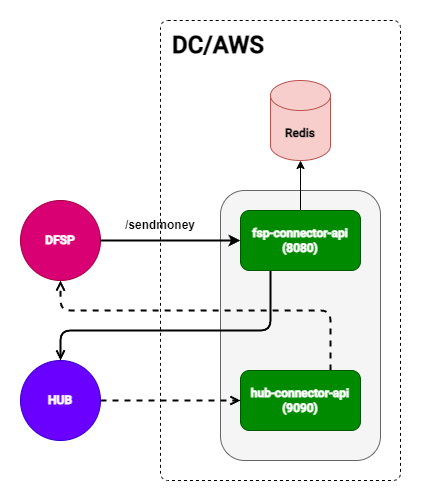

The diagram above was exported from draw.io. Its source (the exported page's mxGraphModel, read from the mxfile embedded in the PNG):
<mxGraphModel dx="1450" dy="922" grid="1" gridSize="10" guides="1" tooltips="1" connect="1" arrows="1" fold="1" page="0" pageScale="1" pageWidth="850" pageHeight="1100" math="0" shadow="0">
  <root>
    <mxCell id="-2OvKteIBVLKWxP-wTKJ-0" />
    <mxCell id="-2OvKteIBVLKWxP-wTKJ-1" parent="-2OvKteIBVLKWxP-wTKJ-0" />
    <mxCell id="-2OvKteIBVLKWxP-wTKJ-2" value="" style="rounded=1;whiteSpace=wrap;html=1;arcSize=3;dashed=1;" vertex="1" parent="-2OvKteIBVLKWxP-wTKJ-1">
      <mxGeometry y="-100" width="240" height="460" as="geometry" />
    </mxCell>
    <mxCell id="-2OvKteIBVLKWxP-wTKJ-3" value="" style="rounded=1;whiteSpace=wrap;html=1;fillColor=#f5f5f5;strokeColor=#666666;fontColor=#333333;" vertex="1" parent="-2OvKteIBVLKWxP-wTKJ-1">
      <mxGeometry x="60" y="70" width="160" height="270" as="geometry" />
    </mxCell>
    <mxCell id="-2OvKteIBVLKWxP-wTKJ-5" value="DC/AWS" style="text;html=1;strokeColor=none;fillColor=none;align=left;verticalAlign=middle;whiteSpace=wrap;rounded=0;fontStyle=1;fontFamily=Roboto;fontSource=https%3A%2F%2Ffonts.googleapis.com%2Fcss%3Ffamily%3DRoboto;fontSize=24;" vertex="1" parent="-2OvKteIBVLKWxP-wTKJ-1">
      <mxGeometry x="10" y="-90" width="110" height="30" as="geometry" />
    </mxCell>
    <mxCell id="-2OvKteIBVLKWxP-wTKJ-7" style="edgeStyle=orthogonalEdgeStyle;rounded=1;orthogonalLoop=1;jettySize=auto;html=1;entryX=0.5;entryY=0;entryDx=0;entryDy=0;strokeWidth=2;endArrow=open;endFill=0;exitX=0.25;exitY=1;exitDx=0;exitDy=0;" edge="1" parent="-2OvKteIBVLKWxP-wTKJ-1" source="-2OvKteIBVLKWxP-wTKJ-10" target="-2OvKteIBVLKWxP-wTKJ-16">
      <mxGeometry relative="1" as="geometry">
        <Array as="points">
          <mxPoint x="110" y="210" />
          <mxPoint x="-100" y="210" />
        </Array>
        <mxPoint x="-230" y="190" as="targetPoint" />
      </mxGeometry>
    </mxCell>
    <mxCell id="-2OvKteIBVLKWxP-wTKJ-8" style="edgeStyle=orthogonalEdgeStyle;rounded=1;orthogonalLoop=1;jettySize=auto;html=1;entryX=0.5;entryY=1;entryDx=0;entryDy=0;entryPerimeter=0;" edge="1" parent="-2OvKteIBVLKWxP-wTKJ-1" source="-2OvKteIBVLKWxP-wTKJ-10" target="-2OvKteIBVLKWxP-wTKJ-27">
      <mxGeometry relative="1" as="geometry" />
    </mxCell>
    <mxCell id="-2OvKteIBVLKWxP-wTKJ-10" value="fsp-connector-api&lt;br&gt;(8080)" style="rounded=1;whiteSpace=wrap;html=1;fontStyle=1;fillColor=#008a00;fontColor=#ffffff;strokeColor=#005700;fontFamily=Roboto;fontSource=https%3A%2F%2Ffonts.googleapis.com%2Fcss%3Ffamily%3DRoboto;" vertex="1" parent="-2OvKteIBVLKWxP-wTKJ-1">
      <mxGeometry x="80" y="90" width="120" height="60" as="geometry" />
    </mxCell>
    <mxCell id="-2OvKteIBVLKWxP-wTKJ-11" style="edgeStyle=orthogonalEdgeStyle;rounded=1;orthogonalLoop=1;jettySize=auto;html=1;entryX=0.5;entryY=1;entryDx=0;entryDy=0;strokeWidth=2;dashed=1;endArrow=open;endFill=0;exitX=0.75;exitY=0;exitDx=0;exitDy=0;curved=0;" edge="1" parent="-2OvKteIBVLKWxP-wTKJ-1" source="-2OvKteIBVLKWxP-wTKJ-12" target="-2OvKteIBVLKWxP-wTKJ-14">
      <mxGeometry relative="1" as="geometry">
        <Array as="points">
          <mxPoint x="170" y="190" />
          <mxPoint x="-100" y="190" />
        </Array>
        <mxPoint x="-265" y="210" as="targetPoint" />
      </mxGeometry>
    </mxCell>
    <mxCell id="-2OvKteIBVLKWxP-wTKJ-12" value="hub-connector-api&lt;br&gt;(9090)" style="rounded=1;whiteSpace=wrap;html=1;fillColor=#008a00;fontColor=#ffffff;strokeColor=#005700;fontStyle=1;fontFamily=Roboto;fontSource=https%3A%2F%2Ffonts.googleapis.com%2Fcss%3Ffamily%3DRoboto;" vertex="1" parent="-2OvKteIBVLKWxP-wTKJ-1">
      <mxGeometry x="80" y="250" width="120" height="60" as="geometry" />
    </mxCell>
    <mxCell id="-2OvKteIBVLKWxP-wTKJ-14" value="DFSP" style="ellipse;whiteSpace=wrap;html=1;aspect=fixed;fillColor=#d80073;fontColor=#ffffff;strokeColor=#A50040;fontStyle=1;fontFamily=Roboto;fontSource=https%3A%2F%2Ffonts.googleapis.com%2Fcss%3Ffamily%3DRoboto;" vertex="1" parent="-2OvKteIBVLKWxP-wTKJ-1">
      <mxGeometry x="-140" y="80" width="80" height="80" as="geometry" />
    </mxCell>
    <mxCell id="-2OvKteIBVLKWxP-wTKJ-15" style="edgeStyle=orthogonalEdgeStyle;rounded=0;orthogonalLoop=1;jettySize=auto;html=1;entryX=0;entryY=0.5;entryDx=0;entryDy=0;strokeWidth=2;endArrow=open;endFill=0;fillColor=#d80073;strokeColor=#000000;dashed=1;" edge="1" parent="-2OvKteIBVLKWxP-wTKJ-1" source="-2OvKteIBVLKWxP-wTKJ-16" target="-2OvKteIBVLKWxP-wTKJ-12">
      <mxGeometry relative="1" as="geometry">
        <mxPoint x="-140" y="280" as="targetPoint" />
      </mxGeometry>
    </mxCell>
    <mxCell id="-2OvKteIBVLKWxP-wTKJ-16" value="HUB" style="ellipse;whiteSpace=wrap;html=1;aspect=fixed;fillColor=#6a00ff;fontColor=#ffffff;strokeColor=#3700CC;fontStyle=1;fontFamily=Roboto;fontSource=https%3A%2F%2Ffonts.googleapis.com%2Fcss%3Ffamily%3DRoboto;" vertex="1" parent="-2OvKteIBVLKWxP-wTKJ-1">
      <mxGeometry x="-140" y="240" width="80" height="80" as="geometry" />
    </mxCell>
    <mxCell id="-2OvKteIBVLKWxP-wTKJ-20" value="" style="edgeStyle=orthogonalEdgeStyle;rounded=0;orthogonalLoop=1;jettySize=auto;html=1;entryX=0;entryY=0.5;entryDx=0;entryDy=0;strokeWidth=2;" edge="1" parent="-2OvKteIBVLKWxP-wTKJ-1" source="-2OvKteIBVLKWxP-wTKJ-14" target="-2OvKteIBVLKWxP-wTKJ-10">
      <mxGeometry relative="1" as="geometry">
        <mxPoint x="-310" y="120" as="sourcePoint" />
        <mxPoint x="-115" y="120" as="targetPoint" />
      </mxGeometry>
    </mxCell>
    <mxCell id="-2OvKteIBVLKWxP-wTKJ-21" value="/sendmoney" style="text;html=1;strokeColor=none;fillColor=none;align=center;verticalAlign=middle;whiteSpace=wrap;rounded=0;fontStyle=1" vertex="1" parent="-2OvKteIBVLKWxP-wTKJ-1">
      <mxGeometry x="-30" y="90" width="60" height="30" as="geometry" />
    </mxCell>
    <mxCell id="-2OvKteIBVLKWxP-wTKJ-27" value="Redis" style="shape=cylinder3;whiteSpace=wrap;html=1;boundedLbl=1;backgroundOutline=1;size=15;fontFamily=Roboto;fontSource=https%3A%2F%2Ffonts.googleapis.com%2Fcss%3Ffamily%3DRoboto;fontStyle=1;fillColor=#f8cecc;strokeColor=#b85450;" vertex="1" parent="-2OvKteIBVLKWxP-wTKJ-1">
      <mxGeometry x="110" y="-40" width="60" height="80" as="geometry" />
    </mxCell>
  </root>
</mxGraphModel>